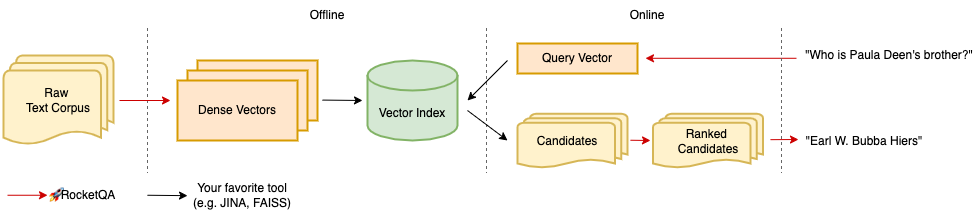

The diagram above was exported from draw.io. Its source (the exported page's mxGraphModel, read from the mxfile embedded in the PNG):
<mxGraphModel dx="1426" dy="1881" grid="1" gridSize="10" guides="1" tooltips="1" connect="1" arrows="1" fold="1" page="1" pageScale="1" pageWidth="827" pageHeight="1169" math="0" shadow="0">
  <root>
    <mxCell id="0" />
    <mxCell id="1" parent="0" />
    <mxCell id="2" value="&lt;div&gt;Raw&lt;font size=&quot;1&quot;&gt; &lt;span style=&quot;font-weight: normal ; font-size: 12px&quot;&gt;&lt;br&gt;&lt;/span&gt;&lt;/font&gt;&lt;/div&gt;&lt;div&gt;&lt;font size=&quot;1&quot;&gt;&lt;span style=&quot;font-weight: normal ; font-size: 12px&quot;&gt;Text Corpus&lt;/span&gt;&lt;/font&gt;&lt;/div&gt;" style="strokeWidth=2;html=1;shape=mxgraph.flowchart.multi-document;whiteSpace=wrap;fillColor=#fff2cc;strokeColor=#d6b656;align=center;" vertex="1" parent="1">
      <mxGeometry x="116" y="-165" width="110" height="90" as="geometry" />
    </mxCell>
    <mxCell id="3" value="" style="group;strokeWidth=2;strokeColor=none;" vertex="1" connectable="0" parent="1">
      <mxGeometry x="290" y="-160" width="140" height="80" as="geometry" />
    </mxCell>
    <mxCell id="4" value="" style="rounded=0;whiteSpace=wrap;html=1;strokeWidth=2;fillColor=#ffe6cc;strokeColor=#d79b00;" vertex="1" parent="3">
      <mxGeometry x="20" width="120" height="60" as="geometry" />
    </mxCell>
    <mxCell id="5" value="" style="rounded=0;whiteSpace=wrap;html=1;strokeWidth=2;fillColor=#ffe6cc;strokeColor=#d79b00;" vertex="1" parent="3">
      <mxGeometry x="10" y="10" width="120" height="60" as="geometry" />
    </mxCell>
    <mxCell id="6" value="Dense Vectors" style="rounded=0;whiteSpace=wrap;html=1;strokeWidth=2;fillColor=#ffe6cc;strokeColor=#d79b00;" vertex="1" parent="3">
      <mxGeometry y="20" width="120" height="60" as="geometry" />
    </mxCell>
    <mxCell id="7" value="&quot;Who is Paula Deen's brother?&quot;" style="text;html=1;strokeColor=none;fillColor=none;align=center;verticalAlign=middle;whiteSpace=wrap;rounded=0;" vertex="1" parent="1">
      <mxGeometry x="912" y="-180" width="180" height="30" as="geometry" />
    </mxCell>
    <mxCell id="8" value="&lt;font style=&quot;font-size: 12px&quot;&gt;&quot;&lt;/font&gt;&lt;font style=&quot;font-size: 12px&quot;&gt;Earl W. Bubba Hiers&quot;&lt;/font&gt;" style="text;html=1;strokeColor=none;fillColor=none;align=center;verticalAlign=middle;whiteSpace=wrap;rounded=0;fontSize=12;" vertex="1" parent="1">
      <mxGeometry x="912" y="-94.5" width="130" height="30" as="geometry" />
    </mxCell>
    <mxCell id="9" value="Vector Index" style="shape=cylinder3;whiteSpace=wrap;html=1;boundedLbl=1;backgroundOutline=1;size=15;strokeWidth=2;fillColor=#d5e8d4;strokeColor=#82b366;" vertex="1" parent="1">
      <mxGeometry x="480" y="-160" width="90" height="80" as="geometry" />
    </mxCell>
    <mxCell id="10" value="Query Vector" style="rounded=0;whiteSpace=wrap;html=1;strokeWidth=2;fillColor=#ffe6cc;strokeColor=#d79b00;" vertex="1" parent="1">
      <mxGeometry x="630" y="-177" width="120" height="30" as="geometry" />
    </mxCell>
    <mxCell id="11" value="" style="endArrow=none;dashed=1;html=1;rounded=0;fontFamily=Helvetica;fontSize=12;fillColor=#f5f5f5;strokeColor=#666666;" edge="1" parent="1">
      <mxGeometry width="50" height="50" relative="1" as="geometry">
        <mxPoint x="260" y="-192.5" as="sourcePoint" />
        <mxPoint x="260" y="-47.5" as="targetPoint" />
      </mxGeometry>
    </mxCell>
    <mxCell id="12" value="" style="endArrow=none;dashed=1;html=1;rounded=0;fontFamily=Helvetica;fontSize=12;fillColor=#f5f5f5;strokeColor=#666666;" edge="1" parent="1">
      <mxGeometry width="50" height="50" relative="1" as="geometry">
        <mxPoint x="599" y="-192.5" as="sourcePoint" />
        <mxPoint x="599" y="-47.5" as="targetPoint" />
      </mxGeometry>
    </mxCell>
    <mxCell id="13" value="" style="endArrow=classic;html=1;rounded=0;fontFamily=Helvetica;fontSize=12;strokeColor=#CC0000;" edge="1" parent="1">
      <mxGeometry width="50" height="50" relative="1" as="geometry">
        <mxPoint x="232" y="-120" as="sourcePoint" />
        <mxPoint x="283" y="-120" as="targetPoint" />
      </mxGeometry>
    </mxCell>
    <mxCell id="14" value="" style="endArrow=classic;html=1;rounded=0;fontFamily=Helvetica;fontSize=12;" edge="1" parent="1">
      <mxGeometry width="50" height="50" relative="1" as="geometry">
        <mxPoint x="435" y="-120.42000000000007" as="sourcePoint" />
        <mxPoint x="475" y="-120" as="targetPoint" />
      </mxGeometry>
    </mxCell>
    <mxCell id="15" value="" style="endArrow=classic;html=1;rounded=0;fontFamily=Helvetica;fontSize=12;strokeColor=#CC0000;" edge="1" parent="1">
      <mxGeometry width="50" height="50" relative="1" as="geometry">
        <mxPoint x="909" y="-162.22000000000003" as="sourcePoint" />
        <mxPoint x="758" y="-162.22000000000003" as="targetPoint" />
      </mxGeometry>
    </mxCell>
    <mxCell id="16" value="" style="endArrow=none;dashed=1;html=1;rounded=0;fontFamily=Helvetica;fontSize=12;fillColor=#f5f5f5;strokeColor=#666666;" edge="1" parent="1">
      <mxGeometry width="50" height="50" relative="1" as="geometry">
        <mxPoint x="894" y="-192.5" as="sourcePoint" />
        <mxPoint x="894" y="-47.5" as="targetPoint" />
      </mxGeometry>
    </mxCell>
    <mxCell id="17" value="" style="endArrow=classic;html=1;rounded=0;fontFamily=Helvetica;fontSize=12;strokeColor=#CC0000;" edge="1" parent="1">
      <mxGeometry width="50" height="50" relative="1" as="geometry">
        <mxPoint x="883" y="-80.82999999999993" as="sourcePoint" />
        <mxPoint x="911" y="-81" as="targetPoint" />
      </mxGeometry>
    </mxCell>
    <mxCell id="18" value="" style="endArrow=classic;html=1;rounded=0;fontFamily=Helvetica;fontSize=12;strokeColor=#000000;" edge="1" parent="1">
      <mxGeometry width="50" height="50" relative="1" as="geometry">
        <mxPoint x="620" y="-160" as="sourcePoint" />
        <mxPoint x="580" y="-120" as="targetPoint" />
      </mxGeometry>
    </mxCell>
    <mxCell id="19" value="" style="endArrow=classic;html=1;rounded=0;fontFamily=Helvetica;fontSize=12;" edge="1" parent="1">
      <mxGeometry width="50" height="50" relative="1" as="geometry">
        <mxPoint x="580" y="-110" as="sourcePoint" />
        <mxPoint x="620" y="-80" as="targetPoint" />
      </mxGeometry>
    </mxCell>
    <mxCell id="20" value="Candidates&amp;nbsp;&amp;nbsp;&amp;nbsp; " style="strokeWidth=2;html=1;shape=mxgraph.flowchart.multi-document;whiteSpace=wrap;fillColor=#fff2cc;strokeColor=#d6b656;align=center;" vertex="1" parent="1">
      <mxGeometry x="630" y="-106.75" width="110" height="54.5" as="geometry" />
    </mxCell>
    <mxCell id="21" value="&lt;div&gt;Ranked &lt;br&gt;&lt;/div&gt;&lt;div&gt;Candidates&lt;/div&gt;" style="strokeWidth=2;html=1;shape=mxgraph.flowchart.multi-document;whiteSpace=wrap;fillColor=#fff2cc;strokeColor=#d6b656;align=center;" vertex="1" parent="1">
      <mxGeometry x="765.5" y="-106.75" width="110" height="54.5" as="geometry" />
    </mxCell>
    <mxCell id="22" value="" style="endArrow=classic;html=1;rounded=0;fontFamily=Helvetica;fontSize=12;strokeColor=#CC0000;" edge="1" parent="1">
      <mxGeometry width="50" height="50" relative="1" as="geometry">
        <mxPoint x="743" y="-80.25999999999999" as="sourcePoint" />
        <mxPoint x="763" y="-80" as="targetPoint" />
      </mxGeometry>
    </mxCell>
    <mxCell id="23" value="" style="endArrow=classic;html=1;rounded=0;fontFamily=Helvetica;fontSize=12;strokeColor=#CC0000;" edge="1" parent="1">
      <mxGeometry width="50" height="50" relative="1" as="geometry">
        <mxPoint x="120" y="-25.25" as="sourcePoint" />
        <mxPoint x="160" y="-25.25" as="targetPoint" />
      </mxGeometry>
    </mxCell>
    <mxCell id="24" value="🚀RocketQA" style="text;html=1;strokeColor=none;fillColor=none;align=center;verticalAlign=middle;whiteSpace=wrap;rounded=0;fontFamily=Helvetica;fontSize=10;" vertex="1" parent="1">
      <mxGeometry x="160" y="-40" width="70" height="30" as="geometry" />
    </mxCell>
    <mxCell id="25" value="" style="endArrow=classic;html=1;rounded=0;fontFamily=Helvetica;fontSize=12;" edge="1" parent="1">
      <mxGeometry width="50" height="50" relative="1" as="geometry">
        <mxPoint x="260.0000000000002" y="-25.250000000000227" as="sourcePoint" />
        <mxPoint x="300.0000000000002" y="-24.829999999999927" as="targetPoint" />
      </mxGeometry>
    </mxCell>
    <mxCell id="26" value="&lt;span class=&quot;CssComponent__CssInlineComponent-sc-1oskqb9-1 UserSelectableText___StyledCssInlineComponent-lsmoq4-0 kghFzc&quot; style=&quot;font-size: 10px&quot;&gt;&lt;span class=&quot;CssComponent__CssInlineComponent-sc-1oskqb9-1 TitleText___StyledCssInlineComponent-sc-1hpb63h-0 jPnwvF&quot; style=&quot;font-size: 10px&quot;&gt;&lt;span class=&quot;q-box qu-userSelect--text&quot; style=&quot;box-sizing: border-box ; font-size: 10px&quot;&gt;&lt;span style=&quot;background: rgba(0 , 0 , 0 , 0) none repeat scroll 0% 0% ; font-size: 10px&quot;&gt;Your favorite tool (e.g. JINA, FAISS)&lt;/span&gt;&lt;/span&gt;&lt;/span&gt;&lt;/span&gt;" style="text;html=1;strokeColor=none;fillColor=none;align=center;verticalAlign=middle;whiteSpace=wrap;rounded=0;fontFamily=Helvetica;fontSize=10;" vertex="1" parent="1">
      <mxGeometry x="300" y="-40" width="110" height="30" as="geometry" />
    </mxCell>
    <mxCell id="27" value="Offline" style="text;html=1;strokeColor=none;fillColor=none;align=center;verticalAlign=middle;whiteSpace=wrap;rounded=0;fontFamily=Helvetica;fontSize=10;" vertex="1" parent="1">
      <mxGeometry x="410" y="-220" width="60" height="30" as="geometry" />
    </mxCell>
    <mxCell id="28" value="Online" style="text;html=1;strokeColor=none;fillColor=none;align=center;verticalAlign=middle;whiteSpace=wrap;rounded=0;fontFamily=Helvetica;fontSize=10;" vertex="1" parent="1">
      <mxGeometry x="730" y="-220" width="60" height="30" as="geometry" />
    </mxCell>
  </root>
</mxGraphModel>